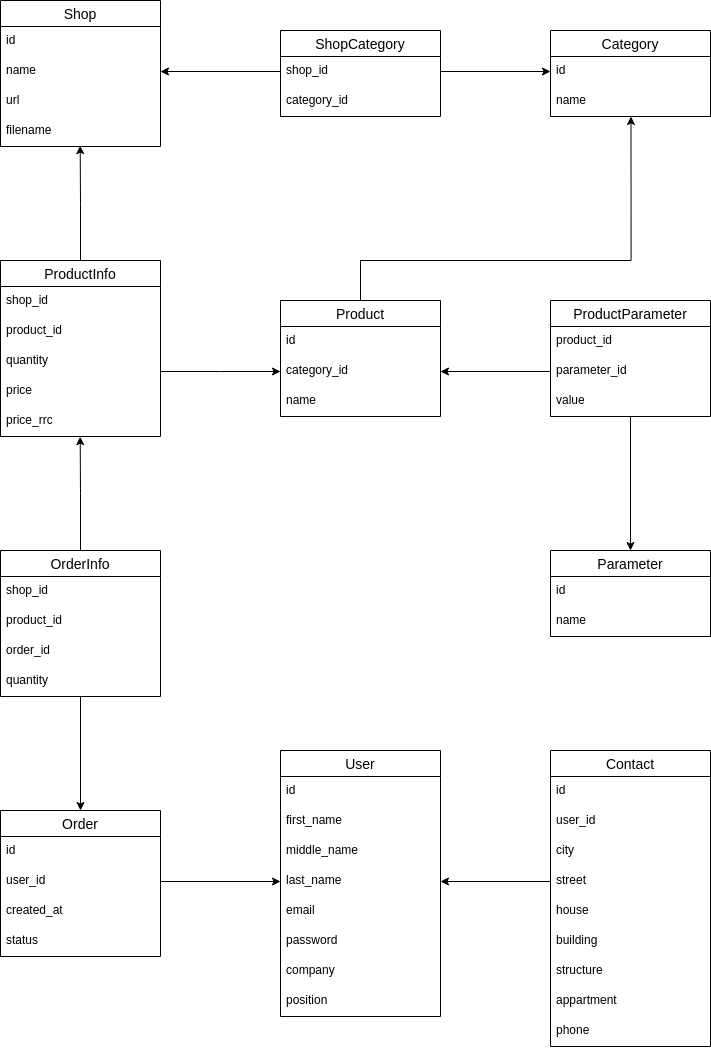

The diagram above was exported from draw.io. Its source (the exported page's mxGraphModel, read from the mxfile embedded in the PNG):
<mxGraphModel dx="2374" dy="1636" grid="1" gridSize="10" guides="1" tooltips="1" connect="1" arrows="1" fold="1" page="0" pageScale="1" pageWidth="827" pageHeight="1169" math="0" shadow="0">
  <root>
    <mxCell id="0" />
    <mxCell id="1" parent="0" />
    <mxCell id="SIyZAu5PRBe0V1PT1N2V-1" value="Shop" style="swimlane;fontStyle=0;childLayout=stackLayout;horizontal=1;startSize=26;horizontalStack=0;resizeParent=1;resizeParentMax=0;resizeLast=0;collapsible=1;marginBottom=0;align=center;fontSize=14;" vertex="1" parent="1">
      <mxGeometry x="-180" y="-290" width="160" height="146" as="geometry" />
    </mxCell>
    <mxCell id="SIyZAu5PRBe0V1PT1N2V-2" value="id" style="text;strokeColor=none;fillColor=none;spacingLeft=4;spacingRight=4;overflow=hidden;rotatable=0;points=[[0,0.5],[1,0.5]];portConstraint=eastwest;fontSize=12;" vertex="1" parent="SIyZAu5PRBe0V1PT1N2V-1">
      <mxGeometry y="26" width="160" height="30" as="geometry" />
    </mxCell>
    <mxCell id="SIyZAu5PRBe0V1PT1N2V-3" value="name" style="text;strokeColor=none;fillColor=none;spacingLeft=4;spacingRight=4;overflow=hidden;rotatable=0;points=[[0,0.5],[1,0.5]];portConstraint=eastwest;fontSize=12;" vertex="1" parent="SIyZAu5PRBe0V1PT1N2V-1">
      <mxGeometry y="56" width="160" height="30" as="geometry" />
    </mxCell>
    <mxCell id="SIyZAu5PRBe0V1PT1N2V-14" value="url" style="text;strokeColor=none;fillColor=none;spacingLeft=4;spacingRight=4;overflow=hidden;rotatable=0;points=[[0,0.5],[1,0.5]];portConstraint=eastwest;fontSize=12;" vertex="1" parent="SIyZAu5PRBe0V1PT1N2V-1">
      <mxGeometry y="86" width="160" height="30" as="geometry" />
    </mxCell>
    <mxCell id="SIyZAu5PRBe0V1PT1N2V-13" value="filename" style="text;strokeColor=none;fillColor=none;spacingLeft=4;spacingRight=4;overflow=hidden;rotatable=0;points=[[0,0.5],[1,0.5]];portConstraint=eastwest;fontSize=12;" vertex="1" parent="SIyZAu5PRBe0V1PT1N2V-1">
      <mxGeometry y="116" width="160" height="30" as="geometry" />
    </mxCell>
    <mxCell id="SIyZAu5PRBe0V1PT1N2V-4" value="Category" style="swimlane;fontStyle=0;childLayout=stackLayout;horizontal=1;startSize=26;horizontalStack=0;resizeParent=1;resizeParentMax=0;resizeLast=0;collapsible=1;marginBottom=0;align=center;fontSize=14;" vertex="1" parent="1">
      <mxGeometry x="370" y="-260" width="160" height="86" as="geometry" />
    </mxCell>
    <mxCell id="SIyZAu5PRBe0V1PT1N2V-5" value="id" style="text;strokeColor=none;fillColor=none;spacingLeft=4;spacingRight=4;overflow=hidden;rotatable=0;points=[[0,0.5],[1,0.5]];portConstraint=eastwest;fontSize=12;" vertex="1" parent="SIyZAu5PRBe0V1PT1N2V-4">
      <mxGeometry y="26" width="160" height="30" as="geometry" />
    </mxCell>
    <mxCell id="SIyZAu5PRBe0V1PT1N2V-6" value="name&#10;" style="text;strokeColor=none;fillColor=none;spacingLeft=4;spacingRight=4;overflow=hidden;rotatable=0;points=[[0,0.5],[1,0.5]];portConstraint=eastwest;fontSize=12;" vertex="1" parent="SIyZAu5PRBe0V1PT1N2V-4">
      <mxGeometry y="56" width="160" height="30" as="geometry" />
    </mxCell>
    <mxCell id="SIyZAu5PRBe0V1PT1N2V-8" value="ShopCategory" style="swimlane;fontStyle=0;childLayout=stackLayout;horizontal=1;startSize=26;horizontalStack=0;resizeParent=1;resizeParentMax=0;resizeLast=0;collapsible=1;marginBottom=0;align=center;fontSize=14;" vertex="1" parent="1">
      <mxGeometry x="100" y="-260" width="160" height="86" as="geometry">
        <mxRectangle x="330" y="-140" width="120" height="26" as="alternateBounds" />
      </mxGeometry>
    </mxCell>
    <mxCell id="SIyZAu5PRBe0V1PT1N2V-9" value="shop_id" style="text;strokeColor=none;fillColor=none;spacingLeft=4;spacingRight=4;overflow=hidden;rotatable=0;points=[[0,0.5],[1,0.5]];portConstraint=eastwest;fontSize=12;" vertex="1" parent="SIyZAu5PRBe0V1PT1N2V-8">
      <mxGeometry y="26" width="160" height="30" as="geometry" />
    </mxCell>
    <mxCell id="SIyZAu5PRBe0V1PT1N2V-10" value="category_id" style="text;strokeColor=none;fillColor=none;spacingLeft=4;spacingRight=4;overflow=hidden;rotatable=0;points=[[0,0.5],[1,0.5]];portConstraint=eastwest;fontSize=12;" vertex="1" parent="SIyZAu5PRBe0V1PT1N2V-8">
      <mxGeometry y="56" width="160" height="30" as="geometry" />
    </mxCell>
    <mxCell id="SIyZAu5PRBe0V1PT1N2V-12" style="edgeStyle=orthogonalEdgeStyle;rounded=0;orthogonalLoop=1;jettySize=auto;html=1;exitX=0;exitY=0.5;exitDx=0;exitDy=0;entryX=1;entryY=0.5;entryDx=0;entryDy=0;" edge="1" parent="1" source="SIyZAu5PRBe0V1PT1N2V-9" target="SIyZAu5PRBe0V1PT1N2V-3">
      <mxGeometry relative="1" as="geometry" />
    </mxCell>
    <mxCell id="SIyZAu5PRBe0V1PT1N2V-15" style="edgeStyle=orthogonalEdgeStyle;rounded=0;orthogonalLoop=1;jettySize=auto;html=1;exitX=1;exitY=0.5;exitDx=0;exitDy=0;" edge="1" parent="1" source="SIyZAu5PRBe0V1PT1N2V-9" target="SIyZAu5PRBe0V1PT1N2V-5">
      <mxGeometry relative="1" as="geometry" />
    </mxCell>
    <mxCell id="SIyZAu5PRBe0V1PT1N2V-21" style="edgeStyle=orthogonalEdgeStyle;rounded=0;orthogonalLoop=1;jettySize=auto;html=1;exitX=0.5;exitY=0;exitDx=0;exitDy=0;entryX=0.503;entryY=1;entryDx=0;entryDy=0;entryPerimeter=0;" edge="1" parent="1" source="SIyZAu5PRBe0V1PT1N2V-17" target="SIyZAu5PRBe0V1PT1N2V-6">
      <mxGeometry relative="1" as="geometry">
        <Array as="points">
          <mxPoint x="180" y="-30" />
          <mxPoint x="451" y="-30" />
        </Array>
      </mxGeometry>
    </mxCell>
    <mxCell id="SIyZAu5PRBe0V1PT1N2V-17" value="Product" style="swimlane;fontStyle=0;childLayout=stackLayout;horizontal=1;startSize=26;horizontalStack=0;resizeParent=1;resizeParentMax=0;resizeLast=0;collapsible=1;marginBottom=0;align=center;fontSize=14;" vertex="1" parent="1">
      <mxGeometry x="100" y="10" width="160" height="116" as="geometry" />
    </mxCell>
    <mxCell id="SIyZAu5PRBe0V1PT1N2V-18" value="id" style="text;strokeColor=none;fillColor=none;spacingLeft=4;spacingRight=4;overflow=hidden;rotatable=0;points=[[0,0.5],[1,0.5]];portConstraint=eastwest;fontSize=12;" vertex="1" parent="SIyZAu5PRBe0V1PT1N2V-17">
      <mxGeometry y="26" width="160" height="30" as="geometry" />
    </mxCell>
    <mxCell id="SIyZAu5PRBe0V1PT1N2V-19" value="category_id&#10;" style="text;strokeColor=none;fillColor=none;spacingLeft=4;spacingRight=4;overflow=hidden;rotatable=0;points=[[0,0.5],[1,0.5]];portConstraint=eastwest;fontSize=12;" vertex="1" parent="SIyZAu5PRBe0V1PT1N2V-17">
      <mxGeometry y="56" width="160" height="30" as="geometry" />
    </mxCell>
    <mxCell id="SIyZAu5PRBe0V1PT1N2V-20" value="name" style="text;strokeColor=none;fillColor=none;spacingLeft=4;spacingRight=4;overflow=hidden;rotatable=0;points=[[0,0.5],[1,0.5]];portConstraint=eastwest;fontSize=12;" vertex="1" parent="SIyZAu5PRBe0V1PT1N2V-17">
      <mxGeometry y="86" width="160" height="30" as="geometry" />
    </mxCell>
    <mxCell id="SIyZAu5PRBe0V1PT1N2V-26" style="edgeStyle=orthogonalEdgeStyle;rounded=0;orthogonalLoop=1;jettySize=auto;html=1;exitX=0.5;exitY=0;exitDx=0;exitDy=0;entryX=0.498;entryY=0.972;entryDx=0;entryDy=0;entryPerimeter=0;" edge="1" parent="1" source="SIyZAu5PRBe0V1PT1N2V-22" target="SIyZAu5PRBe0V1PT1N2V-13">
      <mxGeometry relative="1" as="geometry" />
    </mxCell>
    <mxCell id="SIyZAu5PRBe0V1PT1N2V-22" value="ProductInfo" style="swimlane;fontStyle=0;childLayout=stackLayout;horizontal=1;startSize=26;horizontalStack=0;resizeParent=1;resizeParentMax=0;resizeLast=0;collapsible=1;marginBottom=0;align=center;fontSize=14;" vertex="1" parent="1">
      <mxGeometry x="-180" y="-30" width="160" height="176" as="geometry" />
    </mxCell>
    <mxCell id="SIyZAu5PRBe0V1PT1N2V-24" value="shop_id" style="text;strokeColor=none;fillColor=none;spacingLeft=4;spacingRight=4;overflow=hidden;rotatable=0;points=[[0,0.5],[1,0.5]];portConstraint=eastwest;fontSize=12;" vertex="1" parent="SIyZAu5PRBe0V1PT1N2V-22">
      <mxGeometry y="26" width="160" height="30" as="geometry" />
    </mxCell>
    <mxCell id="SIyZAu5PRBe0V1PT1N2V-41" value="product_id" style="text;strokeColor=none;fillColor=none;spacingLeft=4;spacingRight=4;overflow=hidden;rotatable=0;points=[[0,0.5],[1,0.5]];portConstraint=eastwest;fontSize=12;" vertex="1" parent="SIyZAu5PRBe0V1PT1N2V-22">
      <mxGeometry y="56" width="160" height="30" as="geometry" />
    </mxCell>
    <mxCell id="SIyZAu5PRBe0V1PT1N2V-30" value="quantity" style="text;strokeColor=none;fillColor=none;spacingLeft=4;spacingRight=4;overflow=hidden;rotatable=0;points=[[0,0.5],[1,0.5]];portConstraint=eastwest;fontSize=12;" vertex="1" parent="SIyZAu5PRBe0V1PT1N2V-22">
      <mxGeometry y="86" width="160" height="30" as="geometry" />
    </mxCell>
    <mxCell id="SIyZAu5PRBe0V1PT1N2V-29" value="price" style="text;strokeColor=none;fillColor=none;spacingLeft=4;spacingRight=4;overflow=hidden;rotatable=0;points=[[0,0.5],[1,0.5]];portConstraint=eastwest;fontSize=12;" vertex="1" parent="SIyZAu5PRBe0V1PT1N2V-22">
      <mxGeometry y="116" width="160" height="30" as="geometry" />
    </mxCell>
    <mxCell id="SIyZAu5PRBe0V1PT1N2V-28" value="price_rrc" style="text;strokeColor=none;fillColor=none;spacingLeft=4;spacingRight=4;overflow=hidden;rotatable=0;points=[[0,0.5],[1,0.5]];portConstraint=eastwest;fontSize=12;" vertex="1" parent="SIyZAu5PRBe0V1PT1N2V-22">
      <mxGeometry y="146" width="160" height="30" as="geometry" />
    </mxCell>
    <mxCell id="SIyZAu5PRBe0V1PT1N2V-27" style="edgeStyle=orthogonalEdgeStyle;rounded=0;orthogonalLoop=1;jettySize=auto;html=1;exitX=1;exitY=0.5;exitDx=0;exitDy=0;entryX=0;entryY=0.5;entryDx=0;entryDy=0;" edge="1" parent="1" source="SIyZAu5PRBe0V1PT1N2V-30" target="SIyZAu5PRBe0V1PT1N2V-19">
      <mxGeometry relative="1" as="geometry">
        <Array as="points">
          <mxPoint x="40" y="81" />
          <mxPoint x="40" y="81" />
        </Array>
      </mxGeometry>
    </mxCell>
    <mxCell id="SIyZAu5PRBe0V1PT1N2V-31" value="Parameter" style="swimlane;fontStyle=0;childLayout=stackLayout;horizontal=1;startSize=26;horizontalStack=0;resizeParent=1;resizeParentMax=0;resizeLast=0;collapsible=1;marginBottom=0;align=center;fontSize=14;" vertex="1" parent="1">
      <mxGeometry x="370" y="260" width="160" height="86" as="geometry" />
    </mxCell>
    <mxCell id="SIyZAu5PRBe0V1PT1N2V-32" value="id" style="text;strokeColor=none;fillColor=none;spacingLeft=4;spacingRight=4;overflow=hidden;rotatable=0;points=[[0,0.5],[1,0.5]];portConstraint=eastwest;fontSize=12;" vertex="1" parent="SIyZAu5PRBe0V1PT1N2V-31">
      <mxGeometry y="26" width="160" height="30" as="geometry" />
    </mxCell>
    <mxCell id="SIyZAu5PRBe0V1PT1N2V-34" value="name" style="text;strokeColor=none;fillColor=none;spacingLeft=4;spacingRight=4;overflow=hidden;rotatable=0;points=[[0,0.5],[1,0.5]];portConstraint=eastwest;fontSize=12;" vertex="1" parent="SIyZAu5PRBe0V1PT1N2V-31">
      <mxGeometry y="56" width="160" height="30" as="geometry" />
    </mxCell>
    <mxCell id="SIyZAu5PRBe0V1PT1N2V-44" style="edgeStyle=orthogonalEdgeStyle;rounded=0;orthogonalLoop=1;jettySize=auto;html=1;exitX=0;exitY=0.5;exitDx=0;exitDy=0;entryX=1;entryY=0.5;entryDx=0;entryDy=0;" edge="1" parent="1" source="SIyZAu5PRBe0V1PT1N2V-40" target="SIyZAu5PRBe0V1PT1N2V-19">
      <mxGeometry relative="1" as="geometry">
        <mxPoint x="170" y="130" as="targetPoint" />
      </mxGeometry>
    </mxCell>
    <mxCell id="SIyZAu5PRBe0V1PT1N2V-45" style="edgeStyle=orthogonalEdgeStyle;rounded=0;orthogonalLoop=1;jettySize=auto;html=1;exitX=0.5;exitY=1;exitDx=0;exitDy=0;entryX=0.5;entryY=0;entryDx=0;entryDy=0;" edge="1" parent="1" source="SIyZAu5PRBe0V1PT1N2V-35" target="SIyZAu5PRBe0V1PT1N2V-31">
      <mxGeometry relative="1" as="geometry" />
    </mxCell>
    <mxCell id="SIyZAu5PRBe0V1PT1N2V-35" value="ProductParameter" style="swimlane;fontStyle=0;childLayout=stackLayout;horizontal=1;startSize=26;horizontalStack=0;resizeParent=1;resizeParentMax=0;resizeLast=0;collapsible=1;marginBottom=0;align=center;fontSize=14;" vertex="1" parent="1">
      <mxGeometry x="370" y="10" width="160" height="116" as="geometry" />
    </mxCell>
    <mxCell id="SIyZAu5PRBe0V1PT1N2V-39" value="product_id" style="text;strokeColor=none;fillColor=none;spacingLeft=4;spacingRight=4;overflow=hidden;rotatable=0;points=[[0,0.5],[1,0.5]];portConstraint=eastwest;fontSize=12;" vertex="1" parent="SIyZAu5PRBe0V1PT1N2V-35">
      <mxGeometry y="26" width="160" height="30" as="geometry" />
    </mxCell>
    <mxCell id="SIyZAu5PRBe0V1PT1N2V-40" value="parameter_id" style="text;strokeColor=none;fillColor=none;spacingLeft=4;spacingRight=4;overflow=hidden;rotatable=0;points=[[0,0.5],[1,0.5]];portConstraint=eastwest;fontSize=12;" vertex="1" parent="SIyZAu5PRBe0V1PT1N2V-35">
      <mxGeometry y="56" width="160" height="30" as="geometry" />
    </mxCell>
    <mxCell id="SIyZAu5PRBe0V1PT1N2V-37" value="value" style="text;strokeColor=none;fillColor=none;spacingLeft=4;spacingRight=4;overflow=hidden;rotatable=0;points=[[0,0.5],[1,0.5]];portConstraint=eastwest;fontSize=12;" vertex="1" parent="SIyZAu5PRBe0V1PT1N2V-35">
      <mxGeometry y="86" width="160" height="30" as="geometry" />
    </mxCell>
    <mxCell id="SIyZAu5PRBe0V1PT1N2V-98" style="edgeStyle=orthogonalEdgeStyle;rounded=0;orthogonalLoop=1;jettySize=auto;html=1;exitX=1;exitY=0.5;exitDx=0;exitDy=0;entryX=0;entryY=0.5;entryDx=0;entryDy=0;endArrow=none;endFill=0;startArrow=classic;startFill=1;" edge="1" parent="1" source="SIyZAu5PRBe0V1PT1N2V-103" target="SIyZAu5PRBe0V1PT1N2V-112">
      <mxGeometry relative="1" as="geometry" />
    </mxCell>
    <mxCell id="SIyZAu5PRBe0V1PT1N2V-99" value="User" style="swimlane;fontStyle=0;childLayout=stackLayout;horizontal=1;startSize=26;horizontalStack=0;resizeParent=1;resizeParentMax=0;resizeLast=0;collapsible=1;marginBottom=0;align=center;fontSize=14;" vertex="1" parent="1">
      <mxGeometry x="100" y="460" width="160" height="266" as="geometry" />
    </mxCell>
    <mxCell id="SIyZAu5PRBe0V1PT1N2V-100" value="id" style="text;strokeColor=none;fillColor=none;spacingLeft=4;spacingRight=4;overflow=hidden;rotatable=0;points=[[0,0.5],[1,0.5]];portConstraint=eastwest;fontSize=12;" vertex="1" parent="SIyZAu5PRBe0V1PT1N2V-99">
      <mxGeometry y="26" width="160" height="30" as="geometry" />
    </mxCell>
    <mxCell id="SIyZAu5PRBe0V1PT1N2V-101" value="first_name" style="text;strokeColor=none;fillColor=none;spacingLeft=4;spacingRight=4;overflow=hidden;rotatable=0;points=[[0,0.5],[1,0.5]];portConstraint=eastwest;fontSize=12;" vertex="1" parent="SIyZAu5PRBe0V1PT1N2V-99">
      <mxGeometry y="56" width="160" height="30" as="geometry" />
    </mxCell>
    <mxCell id="SIyZAu5PRBe0V1PT1N2V-102" value="middle_name" style="text;strokeColor=none;fillColor=none;spacingLeft=4;spacingRight=4;overflow=hidden;rotatable=0;points=[[0,0.5],[1,0.5]];portConstraint=eastwest;fontSize=12;" vertex="1" parent="SIyZAu5PRBe0V1PT1N2V-99">
      <mxGeometry y="86" width="160" height="30" as="geometry" />
    </mxCell>
    <mxCell id="SIyZAu5PRBe0V1PT1N2V-103" value="last_name" style="text;strokeColor=none;fillColor=none;spacingLeft=4;spacingRight=4;overflow=hidden;rotatable=0;points=[[0,0.5],[1,0.5]];portConstraint=eastwest;fontSize=12;" vertex="1" parent="SIyZAu5PRBe0V1PT1N2V-99">
      <mxGeometry y="116" width="160" height="30" as="geometry" />
    </mxCell>
    <mxCell id="SIyZAu5PRBe0V1PT1N2V-104" value="email" style="text;strokeColor=none;fillColor=none;spacingLeft=4;spacingRight=4;overflow=hidden;rotatable=0;points=[[0,0.5],[1,0.5]];portConstraint=eastwest;fontSize=12;" vertex="1" parent="SIyZAu5PRBe0V1PT1N2V-99">
      <mxGeometry y="146" width="160" height="30" as="geometry" />
    </mxCell>
    <mxCell id="SIyZAu5PRBe0V1PT1N2V-105" value="password" style="text;strokeColor=none;fillColor=none;spacingLeft=4;spacingRight=4;overflow=hidden;rotatable=0;points=[[0,0.5],[1,0.5]];portConstraint=eastwest;fontSize=12;" vertex="1" parent="SIyZAu5PRBe0V1PT1N2V-99">
      <mxGeometry y="176" width="160" height="30" as="geometry" />
    </mxCell>
    <mxCell id="SIyZAu5PRBe0V1PT1N2V-106" value="company" style="text;strokeColor=none;fillColor=none;spacingLeft=4;spacingRight=4;overflow=hidden;rotatable=0;points=[[0,0.5],[1,0.5]];portConstraint=eastwest;fontSize=12;" vertex="1" parent="SIyZAu5PRBe0V1PT1N2V-99">
      <mxGeometry y="206" width="160" height="30" as="geometry" />
    </mxCell>
    <mxCell id="SIyZAu5PRBe0V1PT1N2V-107" value="position" style="text;strokeColor=none;fillColor=none;spacingLeft=4;spacingRight=4;overflow=hidden;rotatable=0;points=[[0,0.5],[1,0.5]];portConstraint=eastwest;fontSize=12;" vertex="1" parent="SIyZAu5PRBe0V1PT1N2V-99">
      <mxGeometry y="236" width="160" height="30" as="geometry" />
    </mxCell>
    <mxCell id="SIyZAu5PRBe0V1PT1N2V-108" value="Contact" style="swimlane;fontStyle=0;childLayout=stackLayout;horizontal=1;startSize=26;horizontalStack=0;resizeParent=1;resizeParentMax=0;resizeLast=0;collapsible=1;marginBottom=0;align=center;fontSize=14;" vertex="1" parent="1">
      <mxGeometry x="370" y="460" width="160" height="296" as="geometry" />
    </mxCell>
    <mxCell id="SIyZAu5PRBe0V1PT1N2V-109" value="id" style="text;strokeColor=none;fillColor=none;spacingLeft=4;spacingRight=4;overflow=hidden;rotatable=0;points=[[0,0.5],[1,0.5]];portConstraint=eastwest;fontSize=12;" vertex="1" parent="SIyZAu5PRBe0V1PT1N2V-108">
      <mxGeometry y="26" width="160" height="30" as="geometry" />
    </mxCell>
    <mxCell id="SIyZAu5PRBe0V1PT1N2V-110" value="user_id" style="text;strokeColor=none;fillColor=none;spacingLeft=4;spacingRight=4;overflow=hidden;rotatable=0;points=[[0,0.5],[1,0.5]];portConstraint=eastwest;fontSize=12;" vertex="1" parent="SIyZAu5PRBe0V1PT1N2V-108">
      <mxGeometry y="56" width="160" height="30" as="geometry" />
    </mxCell>
    <mxCell id="SIyZAu5PRBe0V1PT1N2V-111" value="city" style="text;strokeColor=none;fillColor=none;spacingLeft=4;spacingRight=4;overflow=hidden;rotatable=0;points=[[0,0.5],[1,0.5]];portConstraint=eastwest;fontSize=12;" vertex="1" parent="SIyZAu5PRBe0V1PT1N2V-108">
      <mxGeometry y="86" width="160" height="30" as="geometry" />
    </mxCell>
    <mxCell id="SIyZAu5PRBe0V1PT1N2V-112" value="street" style="text;strokeColor=none;fillColor=none;spacingLeft=4;spacingRight=4;overflow=hidden;rotatable=0;points=[[0,0.5],[1,0.5]];portConstraint=eastwest;fontSize=12;" vertex="1" parent="SIyZAu5PRBe0V1PT1N2V-108">
      <mxGeometry y="116" width="160" height="30" as="geometry" />
    </mxCell>
    <mxCell id="SIyZAu5PRBe0V1PT1N2V-113" value="house" style="text;strokeColor=none;fillColor=none;spacingLeft=4;spacingRight=4;overflow=hidden;rotatable=0;points=[[0,0.5],[1,0.5]];portConstraint=eastwest;fontSize=12;" vertex="1" parent="SIyZAu5PRBe0V1PT1N2V-108">
      <mxGeometry y="146" width="160" height="30" as="geometry" />
    </mxCell>
    <mxCell id="SIyZAu5PRBe0V1PT1N2V-114" value="building" style="text;strokeColor=none;fillColor=none;spacingLeft=4;spacingRight=4;overflow=hidden;rotatable=0;points=[[0,0.5],[1,0.5]];portConstraint=eastwest;fontSize=12;" vertex="1" parent="SIyZAu5PRBe0V1PT1N2V-108">
      <mxGeometry y="176" width="160" height="30" as="geometry" />
    </mxCell>
    <mxCell id="SIyZAu5PRBe0V1PT1N2V-115" value="structure" style="text;strokeColor=none;fillColor=none;spacingLeft=4;spacingRight=4;overflow=hidden;rotatable=0;points=[[0,0.5],[1,0.5]];portConstraint=eastwest;fontSize=12;" vertex="1" parent="SIyZAu5PRBe0V1PT1N2V-108">
      <mxGeometry y="206" width="160" height="30" as="geometry" />
    </mxCell>
    <mxCell id="SIyZAu5PRBe0V1PT1N2V-116" value="appartment" style="text;strokeColor=none;fillColor=none;spacingLeft=4;spacingRight=4;overflow=hidden;rotatable=0;points=[[0,0.5],[1,0.5]];portConstraint=eastwest;fontSize=12;" vertex="1" parent="SIyZAu5PRBe0V1PT1N2V-108">
      <mxGeometry y="236" width="160" height="30" as="geometry" />
    </mxCell>
    <mxCell id="SIyZAu5PRBe0V1PT1N2V-117" value="phone" style="text;strokeColor=none;fillColor=none;spacingLeft=4;spacingRight=4;overflow=hidden;rotatable=0;points=[[0,0.5],[1,0.5]];portConstraint=eastwest;fontSize=12;" vertex="1" parent="SIyZAu5PRBe0V1PT1N2V-108">
      <mxGeometry y="266" width="160" height="30" as="geometry" />
    </mxCell>
    <mxCell id="SIyZAu5PRBe0V1PT1N2V-118" value="Order" style="swimlane;fontStyle=0;childLayout=stackLayout;horizontal=1;startSize=26;horizontalStack=0;resizeParent=1;resizeParentMax=0;resizeLast=0;collapsible=1;marginBottom=0;align=center;fontSize=14;" vertex="1" parent="1">
      <mxGeometry x="-180" y="520" width="160" height="146" as="geometry" />
    </mxCell>
    <mxCell id="SIyZAu5PRBe0V1PT1N2V-119" value="id" style="text;strokeColor=none;fillColor=none;spacingLeft=4;spacingRight=4;overflow=hidden;rotatable=0;points=[[0,0.5],[1,0.5]];portConstraint=eastwest;fontSize=12;" vertex="1" parent="SIyZAu5PRBe0V1PT1N2V-118">
      <mxGeometry y="26" width="160" height="30" as="geometry" />
    </mxCell>
    <mxCell id="SIyZAu5PRBe0V1PT1N2V-120" value="user_id" style="text;strokeColor=none;fillColor=none;spacingLeft=4;spacingRight=4;overflow=hidden;rotatable=0;points=[[0,0.5],[1,0.5]];portConstraint=eastwest;fontSize=12;" vertex="1" parent="SIyZAu5PRBe0V1PT1N2V-118">
      <mxGeometry y="56" width="160" height="30" as="geometry" />
    </mxCell>
    <mxCell id="SIyZAu5PRBe0V1PT1N2V-121" value="created_at" style="text;strokeColor=none;fillColor=none;spacingLeft=4;spacingRight=4;overflow=hidden;rotatable=0;points=[[0,0.5],[1,0.5]];portConstraint=eastwest;fontSize=12;" vertex="1" parent="SIyZAu5PRBe0V1PT1N2V-118">
      <mxGeometry y="86" width="160" height="30" as="geometry" />
    </mxCell>
    <mxCell id="SIyZAu5PRBe0V1PT1N2V-122" value="status" style="text;strokeColor=none;fillColor=none;spacingLeft=4;spacingRight=4;overflow=hidden;rotatable=0;points=[[0,0.5],[1,0.5]];portConstraint=eastwest;fontSize=12;" vertex="1" parent="SIyZAu5PRBe0V1PT1N2V-118">
      <mxGeometry y="116" width="160" height="30" as="geometry" />
    </mxCell>
    <mxCell id="SIyZAu5PRBe0V1PT1N2V-123" style="edgeStyle=orthogonalEdgeStyle;rounded=0;orthogonalLoop=1;jettySize=auto;html=1;exitX=1;exitY=0.5;exitDx=0;exitDy=0;entryX=0;entryY=0.5;entryDx=0;entryDy=0;startArrow=none;startFill=0;endArrow=classic;endFill=1;" edge="1" parent="1" source="SIyZAu5PRBe0V1PT1N2V-120" target="SIyZAu5PRBe0V1PT1N2V-103">
      <mxGeometry relative="1" as="geometry" />
    </mxCell>
    <mxCell id="SIyZAu5PRBe0V1PT1N2V-131" style="edgeStyle=orthogonalEdgeStyle;rounded=0;orthogonalLoop=1;jettySize=auto;html=1;exitX=0.5;exitY=1;exitDx=0;exitDy=0;entryX=0.5;entryY=0;entryDx=0;entryDy=0;startArrow=none;startFill=0;endArrow=classic;endFill=1;" edge="1" parent="1" source="SIyZAu5PRBe0V1PT1N2V-125" target="SIyZAu5PRBe0V1PT1N2V-118">
      <mxGeometry relative="1" as="geometry" />
    </mxCell>
    <mxCell id="SIyZAu5PRBe0V1PT1N2V-133" style="edgeStyle=orthogonalEdgeStyle;rounded=0;orthogonalLoop=1;jettySize=auto;html=1;exitX=0.5;exitY=0;exitDx=0;exitDy=0;entryX=0.498;entryY=1.006;entryDx=0;entryDy=0;entryPerimeter=0;startArrow=none;startFill=0;endArrow=classic;endFill=1;" edge="1" parent="1" source="SIyZAu5PRBe0V1PT1N2V-125" target="SIyZAu5PRBe0V1PT1N2V-28">
      <mxGeometry relative="1" as="geometry" />
    </mxCell>
    <mxCell id="SIyZAu5PRBe0V1PT1N2V-125" value="OrderInfo" style="swimlane;fontStyle=0;childLayout=stackLayout;horizontal=1;startSize=26;horizontalStack=0;resizeParent=1;resizeParentMax=0;resizeLast=0;collapsible=1;marginBottom=0;align=center;fontSize=14;" vertex="1" parent="1">
      <mxGeometry x="-180" y="260" width="160" height="146" as="geometry" />
    </mxCell>
    <mxCell id="SIyZAu5PRBe0V1PT1N2V-132" value="shop_id" style="text;strokeColor=none;fillColor=none;spacingLeft=4;spacingRight=4;overflow=hidden;rotatable=0;points=[[0,0.5],[1,0.5]];portConstraint=eastwest;fontSize=12;" vertex="1" parent="SIyZAu5PRBe0V1PT1N2V-125">
      <mxGeometry y="26" width="160" height="30" as="geometry" />
    </mxCell>
    <mxCell id="SIyZAu5PRBe0V1PT1N2V-135" value="product_id" style="text;strokeColor=none;fillColor=none;spacingLeft=4;spacingRight=4;overflow=hidden;rotatable=0;points=[[0,0.5],[1,0.5]];portConstraint=eastwest;fontSize=12;" vertex="1" parent="SIyZAu5PRBe0V1PT1N2V-125">
      <mxGeometry y="56" width="160" height="30" as="geometry" />
    </mxCell>
    <mxCell id="SIyZAu5PRBe0V1PT1N2V-127" value="order_id" style="text;strokeColor=none;fillColor=none;spacingLeft=4;spacingRight=4;overflow=hidden;rotatable=0;points=[[0,0.5],[1,0.5]];portConstraint=eastwest;fontSize=12;" vertex="1" parent="SIyZAu5PRBe0V1PT1N2V-125">
      <mxGeometry y="86" width="160" height="30" as="geometry" />
    </mxCell>
    <mxCell id="SIyZAu5PRBe0V1PT1N2V-128" value="quantity" style="text;strokeColor=none;fillColor=none;spacingLeft=4;spacingRight=4;overflow=hidden;rotatable=0;points=[[0,0.5],[1,0.5]];portConstraint=eastwest;fontSize=12;" vertex="1" parent="SIyZAu5PRBe0V1PT1N2V-125">
      <mxGeometry y="116" width="160" height="30" as="geometry" />
    </mxCell>
  </root>
</mxGraphModel>